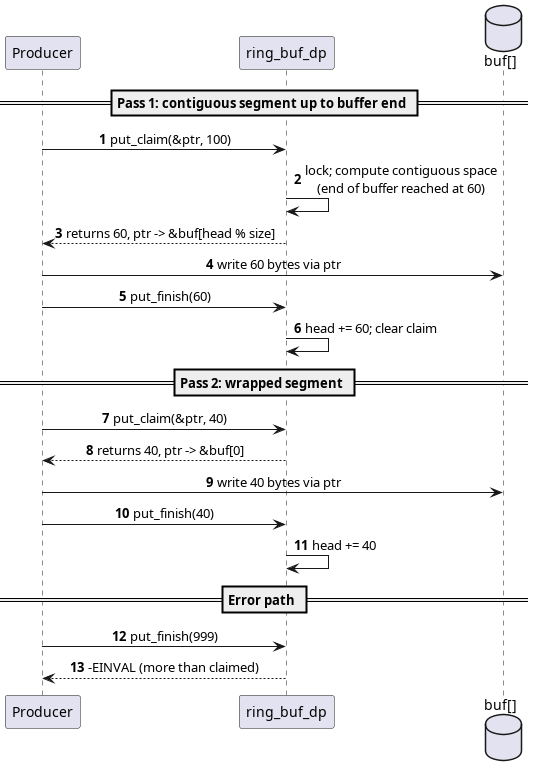

The diagram above was rendered by PlantUML. Its source (embedded in the PNG):
@startuml
skinparam shadowing false
skinparam sequenceMessageAlign center
autonumber

participant "Producer" as P
participant "ring_buf_dp" as R
database "buf[]" as B

== Pass 1: contiguous segment up to buffer end ==
P -> R : put_claim(&ptr, 100)
R -> R : lock; compute contiguous space\n(end of buffer reached at 60)
R --> P : returns 60, ptr -> &buf[head % size]
P -> B : write 60 bytes via ptr
P -> R : put_finish(60)
R -> R : head += 60; clear claim

== Pass 2: wrapped segment ==
P -> R : put_claim(&ptr, 40)
R --> P : returns 40, ptr -> &buf[0]
P -> B : write 40 bytes via ptr
P -> R : put_finish(40)
R -> R : head += 40

== Error path ==
P -> R : put_finish(999)
R --> P : -EINVAL (more than claimed)
@enduml